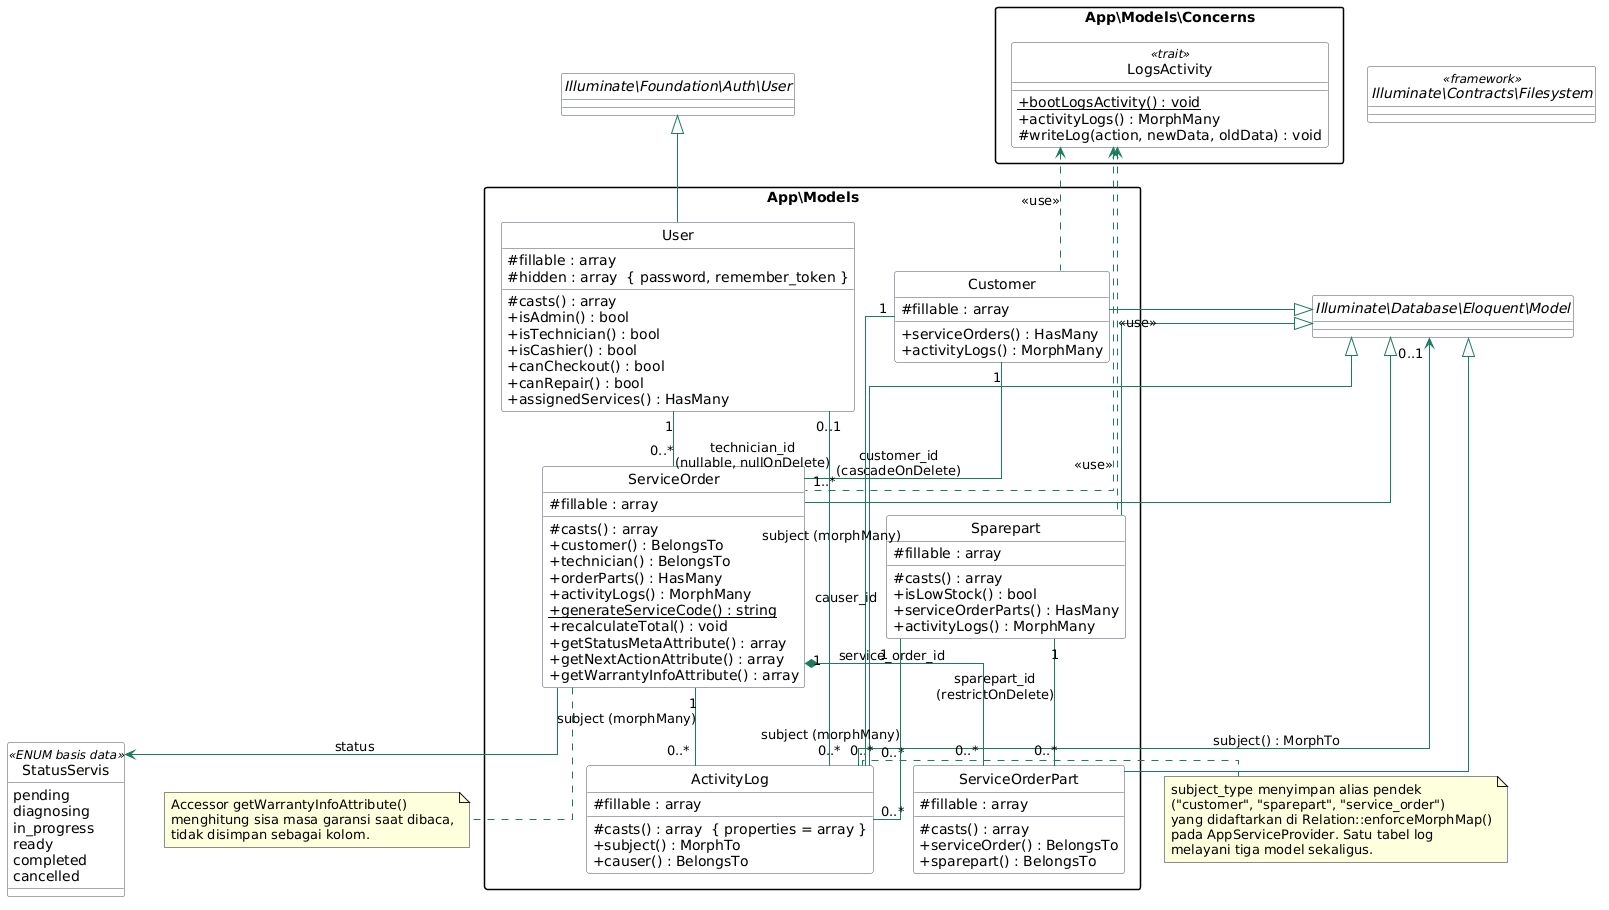

The diagram above was rendered by PlantUML. Its source (embedded in the PNG):
@startuml
' ==============================================================
'  DIAGRAM KELAS - DOMAIN MODEL
'  Sumber: app/Models/*.php, app/Models/Concerns/LogsActivity.php
' ==============================================================
skinparam classAttributeIconSize 0
skinparam linetype ortho
skinparam nodesep 40
skinparam ranksep 55
skinparam packageStyle rectangle
skinparam class {
  BackgroundColor #FCFCFD
  BorderColor #4B5563
  ArrowColor #1E7A5C
}
hide circle

abstract class "Illuminate\\Database\\Eloquent\\Model" as EloquentModel
abstract class "Illuminate\\Foundation\\Auth\\User" as AuthUser
interface "Illuminate\\Contracts\\Filesystem" as Filesystem <<framework>>

package "App\\Models" {

  class User {
    # fillable : array
    # hidden : array  { password, remember_token }
    # casts() : array
    + isAdmin() : bool
    + isTechnician() : bool
    + isCashier() : bool
    + canCheckout() : bool
    + canRepair() : bool
    + assignedServices() : HasMany
  }

  class Customer {
    # fillable : array
    + serviceOrders() : HasMany
    + activityLogs() : MorphMany
  }

  class ServiceOrder {
    # fillable : array
    # casts() : array
    + customer() : BelongsTo
    + technician() : BelongsTo
    + orderParts() : HasMany
    + activityLogs() : MorphMany
    + {static} generateServiceCode() : string
    + recalculateTotal() : void
    + getStatusMetaAttribute() : array
    + getNextActionAttribute() : array
    + getWarrantyInfoAttribute() : array
  }

  class ServiceOrderPart {
    # fillable : array
    # casts() : array
    + serviceOrder() : BelongsTo
    + sparepart() : BelongsTo
  }

  class Sparepart {
    # fillable : array
    # casts() : array
    + isLowStock() : bool
    + serviceOrderParts() : HasMany
    + activityLogs() : MorphMany
  }

  class ActivityLog {
    # fillable : array
    # casts() : array  { properties = array }
    + subject() : MorphTo
    + causer() : BelongsTo
  }
}

package "App\\Models\\Concerns" {
  class LogsActivity <<trait>> {
    + {static} bootLogsActivity() : void
    + activityLogs() : MorphMany
    # writeLog(action, newData, oldData) : void
  }
}

enum "StatusServis" as StatusServis <<ENUM basis data>> {
  pending
  diagnosing
  in_progress
  ready
  completed
  cancelled
}

EloquentModel <|-- Customer
EloquentModel <|-- ServiceOrder
EloquentModel <|-- ServiceOrderPart
EloquentModel <|-- Sparepart
EloquentModel <|-- ActivityLog
AuthUser <|-- User

LogsActivity <.. Customer : <<use>>
LogsActivity <.. ServiceOrder : <<use>>
LogsActivity <.. Sparepart : <<use>>

User "1" -- "0..*" ServiceOrder : technician_id\n(nullable, nullOnDelete)
Customer "1" -- "1..*" ServiceOrder : customer_id\n(cascadeOnDelete)
ServiceOrder "1" *-- "0..*" ServiceOrderPart : service_order_id
Sparepart "1" -- "0..*" ServiceOrderPart : sparepart_id\n(restrictOnDelete)
ServiceOrder "1" -- "0..*" ActivityLog : subject (morphMany)
Customer "1" -- "0..*" ActivityLog : subject (morphMany)
Sparepart "1" -- "0..*" ActivityLog : subject (morphMany)
ActivityLog "0..*" --> "0..1" EloquentModel : subject() : MorphTo
User "0..1" -- "0..*" ActivityLog : causer_id
ServiceOrder --> StatusServis : status

note right of ActivityLog
  subject_type menyimpan alias pendek
  ("customer", "sparepart", "service_order")
  yang didaftarkan di Relation::enforceMorphMap()
  pada AppServiceProvider. Satu tabel log
  melayani tiga model sekaligus.
end note

note bottom of ServiceOrder
  Accessor getWarrantyInfoAttribute()
  menghitung sisa masa garansi saat dibaca,
  tidak disimpan sebagai kolom.
end note

@enduml